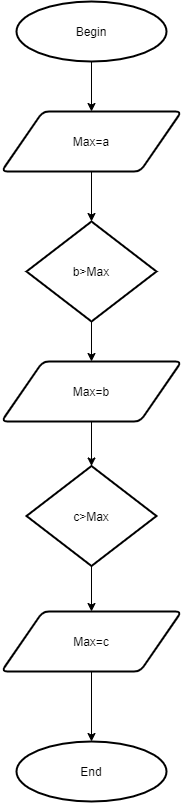

The diagram above was exported from draw.io. Its source (the exported page's mxGraphModel, read from the mxfile embedded in the PNG):
<mxGraphModel dx="1221" dy="575" grid="1" gridSize="10" guides="1" tooltips="1" connect="1" arrows="1" fold="1" page="1" pageScale="1" pageWidth="827" pageHeight="1169" math="0" shadow="0">
  <root>
    <mxCell id="WIyWlLk6GJQsqaUBKTNV-0" />
    <mxCell id="WIyWlLk6GJQsqaUBKTNV-1" parent="WIyWlLk6GJQsqaUBKTNV-0" />
    <mxCell id="7oeaXcRRNn9xhkmV02p8-0" style="edgeStyle=orthogonalEdgeStyle;rounded=0;orthogonalLoop=1;jettySize=auto;html=1;exitX=0.5;exitY=1;exitDx=0;exitDy=0;exitPerimeter=0;entryX=0.5;entryY=0;entryDx=0;entryDy=0;" edge="1" parent="WIyWlLk6GJQsqaUBKTNV-1" target="7oeaXcRRNn9xhkmV02p8-2">
      <mxGeometry relative="1" as="geometry">
        <mxPoint x="365" y="80" as="sourcePoint" />
      </mxGeometry>
    </mxCell>
    <mxCell id="7oeaXcRRNn9xhkmV02p8-11" style="edgeStyle=orthogonalEdgeStyle;rounded=0;orthogonalLoop=1;jettySize=auto;html=1;exitX=0.5;exitY=1;exitDx=0;exitDy=0;entryX=0.5;entryY=0;entryDx=0;entryDy=0;entryPerimeter=0;" edge="1" parent="WIyWlLk6GJQsqaUBKTNV-1" source="7oeaXcRRNn9xhkmV02p8-2" target="7oeaXcRRNn9xhkmV02p8-10">
      <mxGeometry relative="1" as="geometry" />
    </mxCell>
    <mxCell id="7oeaXcRRNn9xhkmV02p8-2" value="Max=a" style="shape=parallelogram;html=1;strokeWidth=2;perimeter=parallelogramPerimeter;whiteSpace=wrap;rounded=1;arcSize=12;size=0.23;" vertex="1" parent="WIyWlLk6GJQsqaUBKTNV-1">
      <mxGeometry x="275" y="130" width="180" height="60" as="geometry" />
    </mxCell>
    <mxCell id="7oeaXcRRNn9xhkmV02p8-14" style="edgeStyle=orthogonalEdgeStyle;rounded=0;orthogonalLoop=1;jettySize=auto;html=1;exitX=0.5;exitY=1;exitDx=0;exitDy=0;entryX=0.5;entryY=0;entryDx=0;entryDy=0;entryPerimeter=0;" edge="1" parent="WIyWlLk6GJQsqaUBKTNV-1" source="7oeaXcRRNn9xhkmV02p8-6" target="7oeaXcRRNn9xhkmV02p8-13">
      <mxGeometry relative="1" as="geometry" />
    </mxCell>
    <mxCell id="7oeaXcRRNn9xhkmV02p8-6" value="Max=b" style="shape=parallelogram;html=1;strokeWidth=2;perimeter=parallelogramPerimeter;whiteSpace=wrap;rounded=1;arcSize=12;size=0.23;" vertex="1" parent="WIyWlLk6GJQsqaUBKTNV-1">
      <mxGeometry x="275" y="380" width="180" height="60" as="geometry" />
    </mxCell>
    <mxCell id="7oeaXcRRNn9xhkmV02p8-7" value="End" style="strokeWidth=2;html=1;shape=mxgraph.flowchart.start_1;whiteSpace=wrap;" vertex="1" parent="WIyWlLk6GJQsqaUBKTNV-1">
      <mxGeometry x="290" y="760" width="150" height="60" as="geometry" />
    </mxCell>
    <mxCell id="7oeaXcRRNn9xhkmV02p8-8" value="Begin" style="strokeWidth=2;html=1;shape=mxgraph.flowchart.start_1;whiteSpace=wrap;" vertex="1" parent="WIyWlLk6GJQsqaUBKTNV-1">
      <mxGeometry x="290" y="20" width="150" height="60" as="geometry" />
    </mxCell>
    <mxCell id="7oeaXcRRNn9xhkmV02p8-12" style="edgeStyle=orthogonalEdgeStyle;rounded=0;orthogonalLoop=1;jettySize=auto;html=1;exitX=0.5;exitY=1;exitDx=0;exitDy=0;exitPerimeter=0;entryX=0.5;entryY=0;entryDx=0;entryDy=0;" edge="1" parent="WIyWlLk6GJQsqaUBKTNV-1" source="7oeaXcRRNn9xhkmV02p8-10" target="7oeaXcRRNn9xhkmV02p8-6">
      <mxGeometry relative="1" as="geometry" />
    </mxCell>
    <mxCell id="7oeaXcRRNn9xhkmV02p8-10" value="b&amp;gt;Max" style="strokeWidth=2;html=1;shape=mxgraph.flowchart.decision;whiteSpace=wrap;" vertex="1" parent="WIyWlLk6GJQsqaUBKTNV-1">
      <mxGeometry x="300" y="240" width="130" height="100" as="geometry" />
    </mxCell>
    <mxCell id="7oeaXcRRNn9xhkmV02p8-16" style="edgeStyle=orthogonalEdgeStyle;rounded=0;orthogonalLoop=1;jettySize=auto;html=1;exitX=0.5;exitY=1;exitDx=0;exitDy=0;exitPerimeter=0;entryX=0.5;entryY=0;entryDx=0;entryDy=0;" edge="1" parent="WIyWlLk6GJQsqaUBKTNV-1" source="7oeaXcRRNn9xhkmV02p8-13" target="7oeaXcRRNn9xhkmV02p8-15">
      <mxGeometry relative="1" as="geometry" />
    </mxCell>
    <mxCell id="7oeaXcRRNn9xhkmV02p8-13" value="c&amp;gt;Max" style="strokeWidth=2;html=1;shape=mxgraph.flowchart.decision;whiteSpace=wrap;" vertex="1" parent="WIyWlLk6GJQsqaUBKTNV-1">
      <mxGeometry x="300" y="484.5" width="130" height="100" as="geometry" />
    </mxCell>
    <mxCell id="7oeaXcRRNn9xhkmV02p8-18" style="edgeStyle=orthogonalEdgeStyle;rounded=0;orthogonalLoop=1;jettySize=auto;html=1;exitX=0.5;exitY=1;exitDx=0;exitDy=0;entryX=0.5;entryY=0;entryDx=0;entryDy=0;entryPerimeter=0;" edge="1" parent="WIyWlLk6GJQsqaUBKTNV-1" source="7oeaXcRRNn9xhkmV02p8-15" target="7oeaXcRRNn9xhkmV02p8-7">
      <mxGeometry relative="1" as="geometry" />
    </mxCell>
    <mxCell id="7oeaXcRRNn9xhkmV02p8-15" value="Max=c" style="shape=parallelogram;html=1;strokeWidth=2;perimeter=parallelogramPerimeter;whiteSpace=wrap;rounded=1;arcSize=12;size=0.23;" vertex="1" parent="WIyWlLk6GJQsqaUBKTNV-1">
      <mxGeometry x="275" y="630" width="180" height="60" as="geometry" />
    </mxCell>
  </root>
</mxGraphModel>